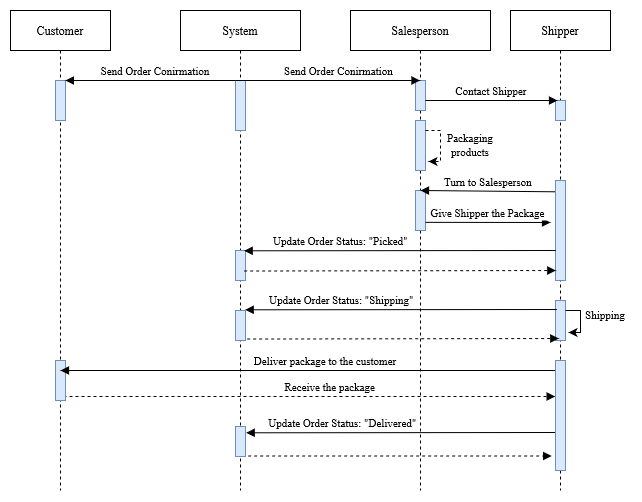

The diagram above was exported from draw.io. Its source (the exported page's mxGraphModel, read from the mxfile embedded in the PNG):
<mxGraphModel dx="723" dy="367" grid="1" gridSize="10" guides="1" tooltips="1" connect="1" arrows="1" fold="1" page="1" pageScale="1" pageWidth="850" pageHeight="1100" math="0" shadow="0">
  <root>
    <mxCell id="DLQJ5RNYceyUWn5CUnUf-0" />
    <mxCell id="DLQJ5RNYceyUWn5CUnUf-1" parent="DLQJ5RNYceyUWn5CUnUf-0" />
    <mxCell id="qW_Zd7rtC8n0vYA7CIXP-27" value="Receive the package" style="verticalAlign=bottom;endArrow=block;shadow=0;strokeWidth=1;fontFamily=Times New Roman;exitX=0.033;exitY=0.121;exitDx=0;exitDy=0;exitPerimeter=0;dashed=1;" edge="1" parent="DLQJ5RNYceyUWn5CUnUf-1">
      <mxGeometry x="0.0861" relative="1" as="geometry">
        <mxPoint x="173" y="466" as="sourcePoint" />
        <mxPoint x="664.6599999999999" y="466" as="targetPoint" />
        <mxPoint as="offset" />
      </mxGeometry>
    </mxCell>
    <mxCell id="qW_Zd7rtC8n0vYA7CIXP-25" value="Update Order Status: &quot;Delivered&quot;" style="verticalAlign=bottom;endArrow=block;shadow=0;strokeWidth=1;fontFamily=Times New Roman;exitX=0.033;exitY=0.121;exitDx=0;exitDy=0;exitPerimeter=0;entryX=0.867;entryY=0.01;entryDx=0;entryDy=0;entryPerimeter=0;" edge="1" parent="DLQJ5RNYceyUWn5CUnUf-1">
      <mxGeometry x="0.3818" relative="1" as="geometry">
        <mxPoint x="667.3299999999999" y="502" as="sourcePoint" />
        <mxPoint x="355.6700000000001" y="502.30000000000007" as="targetPoint" />
        <mxPoint as="offset" />
      </mxGeometry>
    </mxCell>
    <mxCell id="DLQJ5RNYceyUWn5CUnUf-5" value="Customer" style="shape=umlLifeline;perimeter=lifelinePerimeter;container=1;collapsible=0;recursiveResize=0;rounded=0;shadow=0;strokeWidth=1;fontFamily=Times New Roman;" vertex="1" parent="DLQJ5RNYceyUWn5CUnUf-1">
      <mxGeometry x="120" y="80" width="100" height="480" as="geometry" />
    </mxCell>
    <mxCell id="DLQJ5RNYceyUWn5CUnUf-10" value="" style="points=[];perimeter=orthogonalPerimeter;rounded=0;shadow=0;strokeWidth=1;fillColor=#dae8fc;strokeColor=#6c8ebf;fontFamily=Times New Roman;" vertex="1" parent="DLQJ5RNYceyUWn5CUnUf-5">
      <mxGeometry x="45" y="70" width="10" height="40" as="geometry" />
    </mxCell>
    <mxCell id="qW_Zd7rtC8n0vYA7CIXP-22" value="" style="points=[];perimeter=orthogonalPerimeter;rounded=0;shadow=0;strokeWidth=1;fillColor=#dae8fc;strokeColor=#6c8ebf;fontFamily=Times New Roman;" vertex="1" parent="DLQJ5RNYceyUWn5CUnUf-5">
      <mxGeometry x="45" y="350" width="10" height="40" as="geometry" />
    </mxCell>
    <mxCell id="DLQJ5RNYceyUWn5CUnUf-11" value="System" style="shape=umlLifeline;perimeter=lifelinePerimeter;container=1;collapsible=0;recursiveResize=0;rounded=0;shadow=0;strokeWidth=1;size=40;fontFamily=Times New Roman;" vertex="1" parent="DLQJ5RNYceyUWn5CUnUf-1">
      <mxGeometry x="290" y="80" width="120" height="480" as="geometry" />
    </mxCell>
    <mxCell id="DLQJ5RNYceyUWn5CUnUf-18" value="" style="points=[];perimeter=orthogonalPerimeter;rounded=0;shadow=0;strokeWidth=1;fillColor=#dae8fc;strokeColor=#6c8ebf;fontFamily=Times New Roman;" vertex="1" parent="DLQJ5RNYceyUWn5CUnUf-11">
      <mxGeometry x="55" y="70" width="10" height="50" as="geometry" />
    </mxCell>
    <mxCell id="qW_Zd7rtC8n0vYA7CIXP-12" value="" style="points=[];perimeter=orthogonalPerimeter;rounded=0;shadow=0;strokeWidth=1;fillColor=#dae8fc;strokeColor=#6c8ebf;fontFamily=Times New Roman;" vertex="1" parent="DLQJ5RNYceyUWn5CUnUf-11">
      <mxGeometry x="55" y="240" width="10" height="30" as="geometry" />
    </mxCell>
    <mxCell id="qW_Zd7rtC8n0vYA7CIXP-18" value="" style="points=[];perimeter=orthogonalPerimeter;rounded=0;shadow=0;strokeWidth=1;fillColor=#dae8fc;strokeColor=#6c8ebf;fontFamily=Times New Roman;" vertex="1" parent="DLQJ5RNYceyUWn5CUnUf-11">
      <mxGeometry x="55" y="300" width="10" height="30" as="geometry" />
    </mxCell>
    <mxCell id="qW_Zd7rtC8n0vYA7CIXP-24" value="" style="points=[];perimeter=orthogonalPerimeter;rounded=0;shadow=0;strokeWidth=1;fillColor=#dae8fc;strokeColor=#6c8ebf;fontFamily=Times New Roman;" vertex="1" parent="DLQJ5RNYceyUWn5CUnUf-11">
      <mxGeometry x="55" y="416" width="10" height="30" as="geometry" />
    </mxCell>
    <mxCell id="DLQJ5RNYceyUWn5CUnUf-21" value="Salesperson" style="shape=umlLifeline;perimeter=lifelinePerimeter;container=1;collapsible=0;recursiveResize=0;rounded=0;shadow=0;strokeWidth=1;fontFamily=Times New Roman;" vertex="1" parent="DLQJ5RNYceyUWn5CUnUf-1">
      <mxGeometry x="460" y="80" width="140" height="480" as="geometry" />
    </mxCell>
    <mxCell id="qW_Zd7rtC8n0vYA7CIXP-1" value="" style="points=[];perimeter=orthogonalPerimeter;rounded=0;shadow=0;strokeWidth=1;fillColor=#dae8fc;strokeColor=#6c8ebf;fontFamily=Times New Roman;" vertex="1" parent="DLQJ5RNYceyUWn5CUnUf-21">
      <mxGeometry x="65" y="70" width="10" height="30" as="geometry" />
    </mxCell>
    <mxCell id="qW_Zd7rtC8n0vYA7CIXP-2" value="Send Order Conirmation" style="verticalAlign=bottom;endArrow=block;shadow=0;strokeWidth=1;fontFamily=Times New Roman;" edge="1" parent="DLQJ5RNYceyUWn5CUnUf-21" target="DLQJ5RNYceyUWn5CUnUf-21">
      <mxGeometry x="0.117" relative="1" as="geometry">
        <mxPoint x="-114.99999999999989" y="70" as="sourcePoint" />
        <mxPoint x="55.10000000000002" y="70" as="targetPoint" />
        <mxPoint as="offset" />
      </mxGeometry>
    </mxCell>
    <mxCell id="qW_Zd7rtC8n0vYA7CIXP-7" value="" style="points=[];perimeter=orthogonalPerimeter;rounded=0;shadow=0;strokeWidth=1;fillColor=#dae8fc;strokeColor=#6c8ebf;fontFamily=Times New Roman;" vertex="1" parent="DLQJ5RNYceyUWn5CUnUf-21">
      <mxGeometry x="65" y="110" width="10" height="50" as="geometry" />
    </mxCell>
    <mxCell id="qW_Zd7rtC8n0vYA7CIXP-8" style="edgeStyle=orthogonalEdgeStyle;rounded=0;orthogonalLoop=1;jettySize=auto;html=1;dashed=1;fontFamily=Times New Roman;fontSize=11;entryX=1.3;entryY=0.82;entryDx=0;entryDy=0;entryPerimeter=0;" edge="1" parent="DLQJ5RNYceyUWn5CUnUf-21" source="qW_Zd7rtC8n0vYA7CIXP-7" target="qW_Zd7rtC8n0vYA7CIXP-7">
      <mxGeometry relative="1" as="geometry">
        <mxPoint x="70" y="154" as="targetPoint" />
        <Array as="points">
          <mxPoint x="90" y="120" />
          <mxPoint x="90" y="151" />
        </Array>
      </mxGeometry>
    </mxCell>
    <mxCell id="qW_Zd7rtC8n0vYA7CIXP-9" value="Packaging products" style="text;html=1;strokeColor=none;fillColor=none;align=center;verticalAlign=middle;whiteSpace=wrap;rounded=0;fontFamily=Times New Roman;fontSize=11;" vertex="1" parent="DLQJ5RNYceyUWn5CUnUf-21">
      <mxGeometry x="90" y="120" width="60" height="30" as="geometry" />
    </mxCell>
    <mxCell id="qW_Zd7rtC8n0vYA7CIXP-11" value="" style="points=[];perimeter=orthogonalPerimeter;rounded=0;shadow=0;strokeWidth=1;fillColor=#dae8fc;strokeColor=#6c8ebf;fontFamily=Times New Roman;" vertex="1" parent="DLQJ5RNYceyUWn5CUnUf-21">
      <mxGeometry x="65" y="180" width="10" height="40" as="geometry" />
    </mxCell>
    <mxCell id="qW_Zd7rtC8n0vYA7CIXP-23" value="Deliver package to the customer" style="verticalAlign=bottom;endArrow=block;shadow=0;strokeWidth=1;fontFamily=Times New Roman;exitX=0.033;exitY=0.121;exitDx=0;exitDy=0;exitPerimeter=0;" edge="1" parent="DLQJ5RNYceyUWn5CUnUf-21">
      <mxGeometry x="-0.0576" relative="1" as="geometry">
        <mxPoint x="211.65999999999997" y="360" as="sourcePoint" />
        <mxPoint x="-290" y="360" as="targetPoint" />
        <mxPoint as="offset" />
      </mxGeometry>
    </mxCell>
    <mxCell id="DLQJ5RNYceyUWn5CUnUf-27" value="Shipper" style="shape=umlLifeline;perimeter=lifelinePerimeter;container=1;collapsible=0;recursiveResize=0;rounded=0;shadow=0;strokeWidth=1;fontFamily=Times New Roman;" vertex="1" parent="DLQJ5RNYceyUWn5CUnUf-1">
      <mxGeometry x="620" y="80" width="100" height="480" as="geometry" />
    </mxCell>
    <mxCell id="qW_Zd7rtC8n0vYA7CIXP-3" value="" style="points=[];perimeter=orthogonalPerimeter;rounded=0;shadow=0;strokeWidth=1;fillColor=#dae8fc;strokeColor=#6c8ebf;fontFamily=Times New Roman;" vertex="1" parent="DLQJ5RNYceyUWn5CUnUf-27">
      <mxGeometry x="45" y="90" width="10" height="20" as="geometry" />
    </mxCell>
    <mxCell id="qW_Zd7rtC8n0vYA7CIXP-5" value="Turn to Salesperson" style="verticalAlign=bottom;endArrow=block;shadow=0;strokeWidth=1;fontFamily=Times New Roman;exitX=0.033;exitY=0.113;exitDx=0;exitDy=0;exitPerimeter=0;" edge="1" parent="DLQJ5RNYceyUWn5CUnUf-27" source="qW_Zd7rtC8n0vYA7CIXP-10">
      <mxGeometry x="-0.0006" relative="1" as="geometry">
        <mxPoint x="40" y="180" as="sourcePoint" />
        <mxPoint x="-90" y="180" as="targetPoint" />
        <mxPoint as="offset" />
      </mxGeometry>
    </mxCell>
    <mxCell id="qW_Zd7rtC8n0vYA7CIXP-10" value="" style="points=[];perimeter=orthogonalPerimeter;rounded=0;shadow=0;strokeWidth=1;fillColor=#dae8fc;strokeColor=#6c8ebf;fontFamily=Times New Roman;" vertex="1" parent="DLQJ5RNYceyUWn5CUnUf-27">
      <mxGeometry x="45" y="170" width="10" height="100" as="geometry" />
    </mxCell>
    <mxCell id="qW_Zd7rtC8n0vYA7CIXP-15" value="" style="points=[];perimeter=orthogonalPerimeter;rounded=0;shadow=0;strokeWidth=1;fillColor=#dae8fc;strokeColor=#6c8ebf;fontFamily=Times New Roman;" vertex="1" parent="DLQJ5RNYceyUWn5CUnUf-27">
      <mxGeometry x="45" y="290" width="10" height="40" as="geometry" />
    </mxCell>
    <mxCell id="qW_Zd7rtC8n0vYA7CIXP-21" value="" style="points=[];perimeter=orthogonalPerimeter;rounded=0;shadow=0;strokeWidth=1;fillColor=#dae8fc;strokeColor=#6c8ebf;fontFamily=Times New Roman;" vertex="1" parent="DLQJ5RNYceyUWn5CUnUf-27">
      <mxGeometry x="45" y="350" width="10" height="110" as="geometry" />
    </mxCell>
    <mxCell id="DLQJ5RNYceyUWn5CUnUf-19" value="Send Order Conirmation" style="verticalAlign=bottom;endArrow=block;shadow=0;strokeWidth=1;entryX=0.01;entryY=0.75;entryDx=0;entryDy=0;entryPerimeter=0;fontFamily=Times New Roman;" edge="1" parent="DLQJ5RNYceyUWn5CUnUf-1">
      <mxGeometry x="-0.0625" relative="1" as="geometry">
        <mxPoint x="344.9999999999999" y="150" as="sourcePoint" />
        <mxPoint x="174.9" y="150" as="targetPoint" />
        <mxPoint as="offset" />
      </mxGeometry>
    </mxCell>
    <mxCell id="qW_Zd7rtC8n0vYA7CIXP-4" value="Contact Shipper" style="verticalAlign=bottom;endArrow=block;shadow=0;strokeWidth=1;fontFamily=Times New Roman;entryX=0.2;entryY=0;entryDx=0;entryDy=0;entryPerimeter=0;" edge="1" parent="DLQJ5RNYceyUWn5CUnUf-1" source="qW_Zd7rtC8n0vYA7CIXP-1" target="qW_Zd7rtC8n0vYA7CIXP-3">
      <mxGeometry x="-0.0006" relative="1" as="geometry">
        <mxPoint x="540" y="170" as="sourcePoint" />
        <mxPoint x="660" y="170" as="targetPoint" />
        <mxPoint as="offset" />
      </mxGeometry>
    </mxCell>
    <mxCell id="qW_Zd7rtC8n0vYA7CIXP-6" value="Give Shipper the Package" style="verticalAlign=bottom;endArrow=block;shadow=0;strokeWidth=1;fontFamily=Times New Roman;exitX=0.986;exitY=0.796;exitDx=0;exitDy=0;exitPerimeter=0;" edge="1" parent="DLQJ5RNYceyUWn5CUnUf-1" source="qW_Zd7rtC8n0vYA7CIXP-11">
      <mxGeometry x="-0.0006" relative="1" as="geometry">
        <mxPoint x="540" y="291" as="sourcePoint" />
        <mxPoint x="660" y="292" as="targetPoint" />
        <mxPoint as="offset" />
      </mxGeometry>
    </mxCell>
    <mxCell id="qW_Zd7rtC8n0vYA7CIXP-13" value="Update Order Status: &quot;Picked&quot;" style="verticalAlign=bottom;endArrow=block;shadow=0;strokeWidth=1;fontFamily=Times New Roman;exitX=0.033;exitY=0.121;exitDx=0;exitDy=0;exitPerimeter=0;entryX=0.867;entryY=0.01;entryDx=0;entryDy=0;entryPerimeter=0;" edge="1" parent="DLQJ5RNYceyUWn5CUnUf-1" target="qW_Zd7rtC8n0vYA7CIXP-12">
      <mxGeometry x="0.3818" relative="1" as="geometry">
        <mxPoint x="665.3299999999999" y="319.99999999999994" as="sourcePoint" />
        <mxPoint x="530" y="320.32" as="targetPoint" />
        <mxPoint as="offset" />
      </mxGeometry>
    </mxCell>
    <mxCell id="qW_Zd7rtC8n0vYA7CIXP-14" value="" style="verticalAlign=bottom;endArrow=block;shadow=0;strokeWidth=1;fontFamily=Times New Roman;exitX=0.033;exitY=0.121;exitDx=0;exitDy=0;exitPerimeter=0;entryX=0.867;entryY=0.01;entryDx=0;entryDy=0;entryPerimeter=0;dashed=1;" edge="1" parent="DLQJ5RNYceyUWn5CUnUf-1">
      <mxGeometry x="0.5167" y="10" relative="1" as="geometry">
        <mxPoint x="353.6700000000001" y="340.5" as="sourcePoint" />
        <mxPoint x="665.3299999999999" y="340" as="targetPoint" />
        <mxPoint as="offset" />
      </mxGeometry>
    </mxCell>
    <mxCell id="qW_Zd7rtC8n0vYA7CIXP-16" style="edgeStyle=orthogonalEdgeStyle;rounded=0;orthogonalLoop=1;jettySize=auto;html=1;fontFamily=Times New Roman;fontSize=11;entryX=1.3;entryY=0.82;entryDx=0;entryDy=0;entryPerimeter=0;" edge="1" parent="DLQJ5RNYceyUWn5CUnUf-1">
      <mxGeometry relative="1" as="geometry">
        <mxPoint x="675" y="380" as="sourcePoint" />
        <mxPoint x="678" y="402" as="targetPoint" />
        <Array as="points">
          <mxPoint x="675" y="380" />
          <mxPoint x="690" y="380" />
          <mxPoint x="690" y="402" />
        </Array>
      </mxGeometry>
    </mxCell>
    <mxCell id="qW_Zd7rtC8n0vYA7CIXP-17" value="Shipping" style="text;html=1;strokeColor=none;fillColor=none;align=center;verticalAlign=middle;whiteSpace=wrap;rounded=0;fontFamily=Times New Roman;fontSize=11;" vertex="1" parent="DLQJ5RNYceyUWn5CUnUf-1">
      <mxGeometry x="690" y="370" width="50" height="30" as="geometry" />
    </mxCell>
    <mxCell id="qW_Zd7rtC8n0vYA7CIXP-19" value="Update Order Status: &quot;Shipping&quot;" style="verticalAlign=bottom;endArrow=block;shadow=0;strokeWidth=1;fontFamily=Times New Roman;exitX=0.033;exitY=0.121;exitDx=0;exitDy=0;exitPerimeter=0;entryX=0.867;entryY=0.01;entryDx=0;entryDy=0;entryPerimeter=0;" edge="1" parent="DLQJ5RNYceyUWn5CUnUf-1">
      <mxGeometry x="0.3818" relative="1" as="geometry">
        <mxPoint x="666.3299999999999" y="379" as="sourcePoint" />
        <mxPoint x="354.6700000000001" y="379.30000000000007" as="targetPoint" />
        <mxPoint as="offset" />
      </mxGeometry>
    </mxCell>
    <mxCell id="qW_Zd7rtC8n0vYA7CIXP-20" value="" style="verticalAlign=bottom;endArrow=block;shadow=0;strokeWidth=1;fontFamily=Times New Roman;exitX=0.033;exitY=0.121;exitDx=0;exitDy=0;exitPerimeter=0;entryX=0.867;entryY=0.01;entryDx=0;entryDy=0;entryPerimeter=0;dashed=1;" edge="1" parent="DLQJ5RNYceyUWn5CUnUf-1">
      <mxGeometry x="0.5167" y="10" relative="1" as="geometry">
        <mxPoint x="356.6700000000001" y="408.5" as="sourcePoint" />
        <mxPoint x="668.3299999999999" y="408" as="targetPoint" />
        <mxPoint as="offset" />
      </mxGeometry>
    </mxCell>
    <mxCell id="qW_Zd7rtC8n0vYA7CIXP-26" value="" style="verticalAlign=bottom;endArrow=block;shadow=0;strokeWidth=1;fontFamily=Times New Roman;exitX=0.033;exitY=0.121;exitDx=0;exitDy=0;exitPerimeter=0;dashed=1;entryX=-0.383;entryY=0.868;entryDx=0;entryDy=0;entryPerimeter=0;" edge="1" parent="DLQJ5RNYceyUWn5CUnUf-1" target="qW_Zd7rtC8n0vYA7CIXP-21">
      <mxGeometry x="0.5167" y="10" relative="1" as="geometry">
        <mxPoint x="357.6700000000001" y="525.5" as="sourcePoint" />
        <mxPoint x="660" y="526" as="targetPoint" />
        <mxPoint as="offset" />
      </mxGeometry>
    </mxCell>
  </root>
</mxGraphModel>